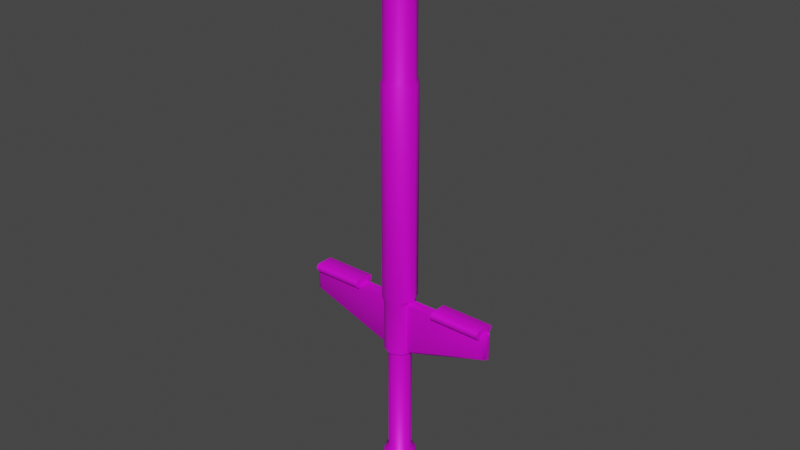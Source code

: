 # Source: baseStick.blend  (saved by Blender 2.83.19; exported with 4.5.12 LTS)
import bpy
from mathutils import Matrix  # noqa: F401  (used for matrix-valued properties, if any)

bpy.ops.wm.read_factory_settings(use_empty=True)
scene = bpy.context.scene
scene.name = 'Scene'

# ---- collections
col_object = bpy.data.collections.new('Object'); scene.collection.children.link(col_object)
col_scene = bpy.data.collections.new('Scene'); scene.collection.children.link(col_scene)

# ---- images (referenced by path relative to the original .blend; pixels are not part of the script)
import os
ASSET_DIR = os.environ.get("B2B_ASSET_DIR", "")  # directory of the original .blend (textures are referenced by path, not embedded)
HERE = os.path.dirname(os.path.abspath(__file__))  # packed textures are extracted next to this script under _unpacked/

def load_image(name, relpath, width, height, colorspace="sRGB"):
    """Load a texture the original file referenced (path relative to the .blend, or extracted next to this script)."""
    p = next((c for c in (os.path.join(HERE, relpath), os.path.join(ASSET_DIR, relpath)) if relpath and os.path.exists(c)), "")
    if p:
        img = bpy.data.images.load(p, check_existing=True)
        img.name = name
    else:  # same state as the original file: an image datablock whose file is absent (Cycles renders it pink)
        img = bpy.data.images.new(name, width, height)
        img.source = "FILE"
        img.filepath = "//" + (relpath or name)
    img.colorspace_settings.name = colorspace
    return img
img_uv_basestick_lime_png = load_image('uv_baseStick_lime.png', 'uv_baseStick_lime.png', 1024, 1024, 'sRGB')
img_sp_basestick_png = load_image('sp_basestick.png', 'sp_basestick.png', 1024, 1024, 'sRGB')

# ---- materials (node trees are filled in below, after node groups)
mat_material = bpy.data.materials.new('Material')
mat_material.diffuse_color = (0.8, 0.006427, 0.1208, 1.0)

# ---- node groups
ng_auto_smooth = bpy.data.node_groups.new('Auto Smooth', 'GeometryNodeTree')
_s = ng_auto_smooth.interface.new_socket(name='Geometry', in_out='OUTPUT', socket_type='NodeSocketGeometry')
_s = ng_auto_smooth.interface.new_socket(name='Geometry', in_out='INPUT', socket_type='NodeSocketGeometry')
_s = ng_auto_smooth.interface.new_socket(name='Angle', in_out='INPUT', socket_type='NodeSocketFloat')
_s.subtype = 'ANGLE'
_s.min_value = 0.0
_s.max_value = 3.142
ng_auto_smooth.is_modifier = True
_N = ng_auto_smooth.nodes; _L = ng_auto_smooth.links
n0 = _N.new('NodeGroupOutput'); n0.name = 'Group Output'; n0.location = (480, -100)
n1 = _N.new('NodeGroupInput'); n1.name = 'Group Input'; n1.location = (-420, -300)
n2 = _N.new('NodeGroupInput'); n2.name = 'Group Input.001'; n2.location = (-60, -100)
n3 = _N.new('GeometryNodeSetShadeSmooth'); n3.name = 'Set Shade Smooth'; n3.location = (120, -100)
n3.domain = 'EDGE'
n4 = _N.new('GeometryNodeSetShadeSmooth'); n4.name = 'Set Shade Smooth.001'; n4.location = (300, -100)
n5 = _N.new('GeometryNodeInputMeshEdgeAngle'); n5.name = 'Edge Angle'; n5.location = (-420, -220)
n6 = _N.new('GeometryNodeInputEdgeSmooth'); n6.name = 'Is Edge Smooth'; n6.location = (-60, -160)
n7 = _N.new('GeometryNodeInputShadeSmooth'); n7.name = 'Is Face Smooth'; n7.location = (-240, -340)
n8 = _N.new('FunctionNodeBooleanMath'); n8.name = 'Boolean Math'; n8.location = (-60, -220)
n9 = _N.new('FunctionNodeCompare'); n9.name = 'Compare'; n9.location = (-240, -180)
n9.operation = 'LESS_EQUAL'
_L.new(n5.outputs[0], n9.inputs[0])
_L.new(n4.outputs[0], n0.inputs[0])
_L.new(n1.outputs[1], n9.inputs[1])
_L.new(n9.outputs[0], n8.inputs[0])
_L.new(n7.outputs[0], n8.inputs[1])
_L.new(n2.outputs[0], n3.inputs[0])
_L.new(n6.outputs[0], n3.inputs[1])
_L.new(n3.outputs[0], n4.inputs[0])
_L.new(n8.outputs[0], n3.inputs[2])
n0.is_active_output = True

# ---- material node trees
mat_material.use_nodes = True; mat_material.node_tree.nodes.clear()
_N = mat_material.node_tree.nodes; _L = mat_material.node_tree.links
n0 = _N.new('ShaderNodeOutputMaterial'); n0.name = 'Material Output'; n0.location = (300, 300)
n1 = _N.new('ShaderNodeBsdfPrincipled'); n1.name = 'Principled BSDF'; n1.location = (22, 324)
n1.distribution = 'GGX'
n1.subsurface_method = 'BURLEY'
n1.inputs[3].default_value = 1.45
n1.inputs[27].default_value = (0.0, 0.0, 0.0, 1.0)
n1.inputs[28].default_value = 1.0
n2 = _N.new('ShaderNodeTexImage'); n2.name = 'Image Texture'; n2.location = (-343, 427)
n2.image = img_uv_basestick_lime_png
n2.interpolation = 'Closest'
n3 = _N.new('ShaderNodeTexImage'); n3.name = 'Image Texture.001'; n3.location = (-348, 88)
n3.image = img_sp_basestick_png
_L.new(n1.outputs[0], n0.inputs[0])
_L.new(n2.outputs[0], n1.inputs[0])
_L.new(n3.outputs[0], n1.inputs[1])
n0.is_active_output = True

# ---- world
world_world = bpy.data.worlds.new('World'); scene.world = world_world
world_world.use_nodes = True; world_world.node_tree.nodes.clear()
_N = world_world.node_tree.nodes; _L = world_world.node_tree.links
n0 = _N.new('ShaderNodeOutputWorld'); n0.name = 'World Output'; n0.location = (300, 300)
n1 = _N.new('ShaderNodeBackground'); n1.name = 'Background'; n1.location = (10, 300)
n1.inputs[0].default_value = (0.05088, 0.05088, 0.05088, 1.0)
_L.new(n1.outputs[0], n0.inputs[0])
n0.is_active_output = True
world_world.color = (0.05088, 0.05088, 0.05088)
world_world.use_sun_shadow = False
world_world.sun_shadow_jitter_overblur = 0.0

# ---- meshes
me_circle_002 = bpy.data.meshes.new('Circle.002')
me_circle_002.from_pydata([(0.0, 0.022, 0.2547), (1.923e-09, -0.022, 0.2547), (0.022, 2.623e-10, 0.2547), (0.01556, 0.01556, 0.2547), (0.0, 0.022, 0.5274), (1.923e-09, -0.022, 0.5274), (0.01556, -0.01556, 0.5274), (0.022, 2.623e-10, 0.5274), (0.01556, 0.01556, 0.5274), (0.01556, -0.01556, 0.2547), (1.164e-10, 0.0198, 0.2497), (1.847e-09, -0.0198, 0.2497), (1.164e-10, 0.0198, 0.1797), (1.847e-09, -0.0198, 0.1797), (0.014, 0.014, 0.1797), (3.201e-10, 0.01485, 0.1816), (1.618e-09, -0.01485, 0.1816), (0.0105, -0.0105, 0.1816), (0.01485, 1.879e-10, 0.1816), (0.0105, 0.0105, 0.1816), (3.201e-10, 0.01485, 0.03), (1.618e-09, -0.01485, 0.03), (0.0105, -0.0105, 0.03), (0.01485, 1.879e-10, 0.03), (0.0105, 0.0105, 0.03), (-1.746e-11, 0.02079, 0.02517), (1.8e-09, -0.02079, 0.02517), (0.0147, -0.0147, 0.02517), (0.02079, 2.485e-10, 0.02517), (0.0147, 0.0147, 0.02517), (0.014, -0.014, 0.2497), (0.014, 0.014, 0.2497), (0.0198, 2.474e-10, 0.1797), (0.014, -0.014, 0.1797), (0.01878, 0.007778, 0.5274), (0.0169, 0.007, 0.1797), (0.01268, 0.00525, 0.1816), (0.01268, 0.00525, 0.03), (0.01775, 0.00735, 0.02517), (0.01878, -0.007778, 0.5274), (0.01268, -0.00525, 0.1816), (0.01268, -0.00525, 0.03), (0.01775, -0.00735, 0.02517), (0.1329, 2.474e-10, 0.2497), (0.1329, 2.474e-10, 0.2178), (0.014, -0.014, 0.5324), (1.827e-09, -0.0198, 0.5324), (0.0169, -0.007, 0.5324), (0.0169, 0.007, 0.5324), (0.0198, 2.361e-10, 0.5324), (9.617e-11, 0.0198, 0.5324), (0.014, 0.014, 0.5324), (0.014, -0.014, 0.6774), (1.827e-09, -0.0198, 0.6774), (0.0169, -0.007, 0.6774), (0.0169, 0.007, 0.6774), (0.0198, 2.361e-10, 0.6774), (0.014, 0.014, 0.6774), (9.617e-10, 0.0198, 0.6774), (1.863e-09, 0.014, 0.6914), (1.863e-09, -8.655e-10, 0.6972), (1.863e-09, -0.014, 0.6914), (0.0, -0.014, 0.6634), (0.0, 2.361e-10, 0.6576), (0.0, 0.014, 0.6634), (0.03704, 0.014, 0.6914), (0.03704, 0.0198, 0.6774), (0.03704, -8.655e-10, 0.6972), (0.03704, -0.014, 0.6914), (0.03704, -0.0198, 0.6774), (0.03704, -0.014, 0.6634), (0.03704, 2.361e-10, 0.6576), (0.03704, 0.014, 0.6634), (0.04204, 0.01556, 0.6929), (0.04204, 0.022, 0.6774), (0.04204, -9.617e-10, 0.6994), (0.04204, -0.01556, 0.6929), (0.04204, -0.022, 0.6774), (0.04204, -0.01556, 0.6618), (0.04204, 2.623e-10, 0.6554), (0.04204, 0.01556, 0.6618), (0.192, 0.01556, 0.6929), (0.197, 0.014, 0.6634), (0.197, 2.361e-10, 0.6576), (0.192, 0.022, 0.6774), (0.192, -9.617e-10, 0.6994), (0.197, -0.014, 0.6634), (0.192, -0.01556, 0.6929), (0.197, -0.0198, 0.6774), (0.192, -0.022, 0.6774), (0.197, -0.014, 0.6914), (0.192, -0.01556, 0.6618), (0.197, -8.655e-10, 0.6972), (0.192, 2.623e-10, 0.6554), (0.197, 0.014, 0.6914), (0.192, 0.01556, 0.6618), (0.197, 0.0198, 0.6774), (-1.746e-11, 0.02079, 0.005133), (4.657e-10, 0.01523, 0.0), (1.557e-09, -0.01523, 0.0), (1.8e-09, -0.02079, 0.005133), (0.01077, -0.01077, 0.0), (0.0147, -0.0147, 0.005133), (0.01523, 2.328e-10, 0.0), (0.02079, 2.485e-10, 0.005133), (0.01077, 0.01077, 0.0), (0.0147, 0.0147, 0.005133), (0.013, 0.005386, 0.0), (0.01775, 0.00735, 0.005133), (0.013, -0.005386, 0.0), (0.01775, -0.00735, 0.005133), (0.0169, 0.007, 0.1832), (0.0182, 0.003859, 0.1797), (0.0182, -0.003859, 0.1797), (0.0169, -0.007, 0.1832), (0.0169, -0.007, 0.1797), (0.1313, 0.003867, 0.2497), (0.1267, 0.007, 0.2497), (0.1267, 0.007, 0.2201), (0.1313, 0.003863, 0.2178), (0.1267, -0.007, 0.2497), (0.1313, -0.003867, 0.2497), (0.1267, -0.007, 0.2201), (0.1313, -0.003863, 0.2178), (0.0169, 0.007, 0.2497), (0.0198, 4.657e-10, 0.2497), (0.014, -0.014, 0.2497), (0.01878, 0.007778, 0.2547), (0.01878, -0.007778, 0.2547), (0.0169, -0.007, 0.2497), (0.1267, 4.657e-10, 0.2497), (0.1255, -0.01407, 0.25), (0.1255, -0.01101, 0.2469), (0.05829, 0.01101, 0.2576), (0.05829, 0.01407, 0.2546), (0.1255, 0.01407, 0.2546), (0.1255, 0.01101, 0.2576), (0.05829, -0.01101, 0.2469), (0.05829, -0.01407, 0.25), (0.1255, -0.01101, 0.2576), (0.1255, -0.01407, 0.2546), (0.1255, 0.01101, 0.2469), (0.1255, 0.01407, 0.25), (0.05829, 0.01407, 0.25), (0.05829, 0.01101, 0.2469), (0.05829, -0.01407, 0.2546), (0.05829, -0.01101, 0.2576)], [], [(1, 9, 6, 5), (3, 0, 4, 8), (125, 129, 128, 2), (9, 1, 11, 30), (0, 3, 31, 10), (12, 14, 19, 15), (30, 11, 13, 33), (10, 31, 14, 12), (115, 33, 17, 40), (32, 18, 112), (33, 13, 16, 17), (37, 23, 28, 38), (15, 19, 24, 20), (40, 17, 22, 41), (36, 18, 23, 37), (17, 16, 21, 22), (22, 21, 26, 27), (20, 24, 29, 25), (41, 22, 27, 42), (28, 42, 110, 104), (42, 27, 102, 110), (27, 26, 100, 102), (38, 28, 104, 108), (18, 113, 115, 40), (33, 115, 114), (19, 36, 37, 24), (24, 37, 38, 29), (14, 35, 36, 19), (113, 32, 44, 123), (29, 38, 108, 106), (23, 41, 42, 28), (18, 40, 41, 23), (113, 18, 32), (43, 121, 123, 44), (36, 35, 112, 18), (113, 114, 115), (116, 43, 44, 119), (146, 139, 136, 133), (34, 8, 51, 48), (46, 45, 52, 53), (7, 34, 48, 49), (5, 6, 45, 46), (39, 7, 49, 47), (8, 4, 50, 51), (6, 39, 47, 45), (47, 49, 56, 54), (51, 50, 58, 57), (45, 47, 54, 52), (48, 51, 57, 55), (49, 48, 55, 56), (71, 72, 80, 79), (62, 63, 71, 70), (61, 53, 69, 68), (59, 60, 67, 65), (63, 64, 72, 71), (53, 62, 70, 69), (60, 61, 68, 67), (58, 59, 65, 66), (64, 58, 66, 72), (77, 78, 91, 89), (69, 70, 78, 77), (67, 68, 76, 75), (66, 65, 73, 74), (72, 66, 74, 80), (70, 71, 79, 78), (68, 69, 77, 76), (65, 67, 75, 73), (73, 75, 85, 81), (80, 74, 84, 95), (78, 79, 93, 91), (76, 77, 89, 87), (93, 95, 82, 83), (75, 76, 87, 85), (79, 80, 95, 93), (81, 85, 92, 94), (89, 91, 86, 88), (95, 84, 96, 82), (84, 81, 94, 96), (91, 93, 83, 86), (96, 94, 92, 90, 88, 86, 83, 82), (85, 87, 90, 92), (87, 89, 88, 90), (74, 73, 81, 84), (25, 29, 106, 97), (102, 100, 99, 101), (110, 102, 101, 109), (108, 104, 103, 107), (97, 106, 105, 98), (106, 108, 107, 105), (104, 110, 109, 103), (101, 99, 98, 105, 107, 103, 109), (112, 35, 111), (14, 111, 35), (113, 123, 122, 114), (116, 119, 118, 117), (120, 122, 123, 121), (111, 118, 119, 112), (32, 112, 119, 44), (137, 144, 141, 132), (143, 134, 135, 142), (137, 138, 145, 146, 133, 134, 143, 144), (131, 140, 145, 138), (116, 121, 43), (130, 120, 121), (125, 2, 127, 124), (31, 3, 127, 124), (3, 8, 34, 127), (7, 2, 127, 34), (126, 9, 128, 129), (2, 7, 39, 128), (39, 6, 9, 128), (117, 130, 116), (116, 130, 121), (125, 124, 117, 130), (120, 130, 125, 129), (114, 122, 120, 129), (117, 118, 111, 124), (30, 33, 114, 129), (31, 124, 111, 14), (137, 132, 131, 138), (141, 144, 143, 142), (145, 140, 139, 146), (135, 134, 133, 136), (141, 142, 135, 136, 139, 140, 131, 132)])
me_circle_002.polygons.foreach_set('use_smooth', [True] * 124)
_uv = me_circle_002.uv_layers.new(name='UVMap1')
_uv.uv.foreach_set('vector', [0.5458, 0.6829, 0.5055, 0.6829, 0.505, 0.03509, 0.5458, 0.03071, 0.4228, 0.6806, 0.3802, 0.685, 0.3843, 0.03035, 0.4248, 0.03507, 0.4634, 0.6939, 0.4832, 0.6958, 0.4843, 0.682, 0.4636, 0.6802, 0.5055, 0.6829, 0.5458, 0.6829, 0.5438, 0.6958, 0.5076, 0.6958, 0.3802, 0.685, 0.4228, 0.6806, 0.4236, 0.6943, 0.3841, 0.6993, 0.7473, 0.6721, 0.7148, 0.6554, 0.7243, 0.6469, 0.7487, 0.6594, 0.2999, 0.4478, 0.3364, 0.4478, 0.3364, 0.6162, 0.2999, 0.6162, 0.3364, 0.8187, 0.2999, 0.8187, 0.2999, 0.6502, 0.3364, 0.6502, 0.7083, 0.6043, 0.7148, 0.5873, 0.7243, 0.5958, 0.7195, 0.6086, 0.7018, 0.6214, 0.7146, 0.6214, 0.7054, 0.6307, 0.7148, 0.5873, 0.7473, 0.5706, 0.7487, 0.5833, 0.7243, 0.5958, 0.8902, 0.07543, 0.89, 0.09373, 0.8687, 0.09379, 0.8698, 0.07665, 0.3802, 0.8427, 0.3802, 0.8153, 0.7451, 0.8153, 0.7451, 0.8427, 0.3802, 0.7743, 0.3802, 0.7606, 0.7451, 0.7606, 0.7451, 0.7743, 0.3802, 0.8017, 0.3802, 0.788, 0.7451, 0.788, 0.7451, 0.8017, 0.3802, 0.7606, 0.3802, 0.7333, 0.7451, 0.7333, 0.7451, 0.7606, 0.889, 0.131, 0.891, 0.1709, 0.8634, 0.1789, 0.8671, 0.1297, 0.8873, 0.02356, 0.8876, 0.05752, 0.8664, 0.05832, 0.8653, 0.01698, 0.891, 0.1125, 0.889, 0.131, 0.8671, 0.1297, 0.8702, 0.112, 0.8687, 0.09379, 0.8702, 0.112, 0.8297, 0.1085, 0.8323, 0.09508, 0.8702, 0.112, 0.8671, 0.1297, 0.8267, 0.1235, 0.8297, 0.1085, 0.8671, 0.1297, 0.8634, 0.1789, 0.8, 0.1543, 0.8267, 0.1235, 0.8698, 0.07665, 0.8687, 0.09379, 0.8323, 0.09508, 0.8296, 0.08083, 0.7146, 0.6214, 0.7054, 0.612, 0.7083, 0.6043, 0.7195, 0.6086, 0.2999, 0.6162, 0.2817, 0.6162, 0.2817, 0.6079, 0.3802, 0.8153, 0.3802, 0.8017, 0.7451, 0.8017, 0.7451, 0.8153, 0.8876, 0.05752, 0.8902, 0.07543, 0.8698, 0.07665, 0.8664, 0.05832, 0.7148, 0.6554, 0.7083, 0.6384, 0.7195, 0.6341, 0.7243, 0.6469, 0.01698, 0.4577, 0.02702, 0.4582, 0.1186, 0.7304, 0.1086, 0.7299, 0.8664, 0.05832, 0.8698, 0.07665, 0.8296, 0.08083, 0.8273, 0.06585, 0.89, 0.09373, 0.891, 0.1125, 0.8702, 0.112, 0.8687, 0.09379, 0.3802, 0.788, 0.3802, 0.7743, 0.7451, 0.7743, 0.7451, 0.788, 0.7054, 0.612, 0.7146, 0.6214, 0.7018, 0.6214, 0.2059, 0.7355, 0.2059, 0.7455, 0.129, 0.7455, 0.129, 0.7355, 0.7195, 0.6341, 0.7083, 0.6384, 0.7054, 0.6307, 0.7146, 0.6214, 0.2735, 0.6162, 0.2817, 0.6079, 0.2817, 0.6162, 0.2059, 0.7254, 0.2059, 0.7355, 0.129, 0.7355, 0.129, 0.7254, 0.6723, 0.3571, 0.6723, 0.5251, 0.6172, 0.5251, 0.6172, 0.3571, 0.4448, 0.03463, 0.4248, 0.03507, 0.4256, 0.02161, 0.4451, 0.0211, 0.983, 0.6783, 0.9465, 0.6783, 0.9465, 0.3293, 0.983, 0.3293, 0.4652, 0.03591, 0.4448, 0.03463, 0.4451, 0.0211, 0.4652, 0.02226, 0.5458, 0.03071, 0.505, 0.03509, 0.5042, 0.02181, 0.5421, 0.01698, 0.4851, 0.0346, 0.4652, 0.03591, 0.4652, 0.02226, 0.4849, 0.02125, 0.4248, 0.03507, 0.3843, 0.03035, 0.388, 0.01719, 0.4256, 0.02161, 0.505, 0.03509, 0.4851, 0.0346, 0.4849, 0.02125, 0.5042, 0.02181, 0.9283, 0.6783, 0.9101, 0.6783, 0.9101, 0.3293, 0.9283, 0.3293, 0.8396, 0.6783, 0.8032, 0.6783, 0.8032, 0.3293, 0.8396, 0.3293, 0.9465, 0.6783, 0.9283, 0.6783, 0.9283, 0.3293, 0.9465, 0.3293, 0.8579, 0.6783, 0.8396, 0.6783, 0.8396, 0.3293, 0.8579, 0.3293, 0.8761, 0.6783, 0.8579, 0.6783, 0.8579, 0.3293, 0.8761, 0.3293, 0.3424, 0.4091, 0.3048, 0.4042, 0.3059, 0.391, 0.3462, 0.396, 0.8682, 0.8427, 0.8682, 0.8792, 0.779, 0.8792, 0.779, 0.8427, 0.8682, 0.7698, 0.8682, 0.8062, 0.779, 0.8062, 0.779, 0.7698, 0.01698, 0.816, 0.01698, 0.7795, 0.1061, 0.7795, 0.1061, 0.816, 0.01698, 0.9254, 0.01698, 0.8889, 0.1061, 0.8889, 0.1061, 0.9254, 0.8682, 0.8062, 0.8682, 0.8427, 0.779, 0.8427, 0.779, 0.8062, 0.8682, 0.7333, 0.8682, 0.7698, 0.779, 0.7698, 0.779, 0.7333, 0.01698, 0.8525, 0.01698, 0.816, 0.1061, 0.816, 0.1061, 0.8525, 0.01698, 0.8889, 0.01698, 0.8525, 0.1061, 0.8525, 0.1061, 0.8889, 0.1023, 0.391, 0.06062, 0.3932, 0.05725, 0.03981, 0.09739, 0.04142, 0.1029, 0.4052, 0.06208, 0.4076, 0.06062, 0.3932, 0.1023, 0.391, 0.1846, 0.4036, 0.1437, 0.4042, 0.1435, 0.39, 0.1844, 0.3895, 0.2656, 0.4032, 0.2252, 0.4032, 0.2252, 0.3892, 0.2658, 0.3893, 0.3048, 0.4042, 0.2656, 0.4032, 0.2658, 0.3893, 0.3059, 0.391, 0.06208, 0.4076, 0.02136, 0.4138, 0.01698, 0.3991, 0.06062, 0.3932, 0.1437, 0.4042, 0.1029, 0.4052, 0.1023, 0.391, 0.1435, 0.39, 0.2252, 0.4032, 0.1846, 0.4036, 0.1844, 0.3895, 0.2252, 0.3892, 0.2252, 0.3892, 0.1844, 0.3895, 0.1788, 0.0413, 0.2197, 0.04074, 0.3059, 0.391, 0.2658, 0.3893, 0.2608, 0.03975, 0.3026, 0.03758, 0.06062, 0.3932, 0.01698, 0.3991, 0.01698, 0.03476, 0.05725, 0.03981, 0.1435, 0.39, 0.1023, 0.391, 0.09739, 0.04142, 0.138, 0.04161, 0.3462, 0.0317, 0.3026, 0.03758, 0.3011, 0.02321, 0.3418, 0.01698, 0.1844, 0.3895, 0.1435, 0.39, 0.138, 0.04161, 0.1788, 0.0413, 0.3462, 0.396, 0.3059, 0.391, 0.3026, 0.03758, 0.3462, 0.0317, 0.2197, 0.04074, 0.1788, 0.0413, 0.1786, 0.02717, 0.2194, 0.02657, 0.09739, 0.04142, 0.05725, 0.03981, 0.05834, 0.02654, 0.09763, 0.0276, 0.3026, 0.03758, 0.2608, 0.03975, 0.2603, 0.02553, 0.3011, 0.02321, 0.2608, 0.03975, 0.2197, 0.04074, 0.2194, 0.02657, 0.2603, 0.02553, 0.05725, 0.03981, 0.01698, 0.03476, 0.02081, 0.02166, 0.05834, 0.02654, 0.6421, 0.6587, 0.6056, 0.6587, 0.5798, 0.6329, 0.5798, 0.5964, 0.6056, 0.5706, 0.6421, 0.5706, 0.6678, 0.5964, 0.6678, 0.6329, 0.1788, 0.0413, 0.138, 0.04161, 0.1379, 0.02756, 0.1786, 0.02717, 0.138, 0.04161, 0.09739, 0.04142, 0.09763, 0.0276, 0.1379, 0.02756, 0.2658, 0.3893, 0.2252, 0.3892, 0.2197, 0.04074, 0.2608, 0.03975, 0.8653, 0.01698, 0.8664, 0.05832, 0.8273, 0.06585, 0.8061, 0.03061, 0.8267, 0.1235, 0.8, 0.1543, 0.7902, 0.1325, 0.8137, 0.1166, 0.8297, 0.1085, 0.8267, 0.1235, 0.8137, 0.1166, 0.8161, 0.1052, 0.8296, 0.08083, 0.8323, 0.09508, 0.8196, 0.095, 0.815, 0.08447, 0.8061, 0.03061, 0.8273, 0.06585, 0.8138, 0.07213, 0.791, 0.05102, 0.8273, 0.06585, 0.8296, 0.08083, 0.815, 0.08447, 0.8138, 0.07213, 0.8323, 0.09508, 0.8297, 0.1085, 0.8161, 0.1052, 0.8196, 0.095, 0.8137, 0.1166, 0.7902, 0.1325, 0.791, 0.05102, 0.8138, 0.07213, 0.815, 0.08447, 0.8196, 0.095, 0.8161, 0.1052, 0.2735, 0.6502, 0.2817, 0.6502, 0.2817, 0.6585, 0.2999, 0.6502, 0.2817, 0.6585, 0.2817, 0.6502, 0.5798, 0.2877, 0.6789, 0.02277, 0.6863, 0.03535, 0.5908, 0.2922, 0.2059, 0.7254, 0.129, 0.7254, 0.1346, 0.712, 0.2059, 0.712, 0.7562, 0.03064, 0.6863, 0.03535, 0.6789, 0.02277, 0.7553, 0.01698, 0.04571, 0.4478, 0.1346, 0.712, 0.1263, 0.7239, 0.03474, 0.4518, 0.02702, 0.4582, 0.03474, 0.4518, 0.1263, 0.7239, 0.1186, 0.7304, 0.7055, 0.3571, 0.7606, 0.3571, 0.7606, 0.5251, 0.7055, 0.5251, 0.5948, 0.3571, 0.6064, 0.3571, 0.6064, 0.5251, 0.5948, 0.5251, 0.6723, 0.3302, 0.68, 0.3379, 0.68, 0.3494, 0.6723, 0.3571, 0.6172, 0.3571, 0.6096, 0.3494, 0.6096, 0.3379, 0.6172, 0.3302, 0.6947, 0.5251, 0.6831, 0.5251, 0.6831, 0.3571, 0.6947, 0.3571, 0.2134, 0.7231, 0.232, 0.7231, 0.2227, 0.7269, 0.2227, 0.712, 0.2396, 0.712, 0.232, 0.7231, 0.4634, 0.6939, 0.4636, 0.6802, 0.4435, 0.6812, 0.4436, 0.6949, 0.4236, 0.6943, 0.4228, 0.6806, 0.4435, 0.6812, 0.4436, 0.6949, 0.4228, 0.6806, 0.4248, 0.03507, 0.4448, 0.03463, 0.4435, 0.6812, 0.4652, 0.03591, 0.4636, 0.6802, 0.4435, 0.6812, 0.4448, 0.03463, 0.5028, 0.6968, 0.5055, 0.6829, 0.4843, 0.682, 0.4832, 0.6958, 0.4636, 0.6802, 0.4652, 0.03591, 0.4851, 0.0346, 0.4843, 0.682, 0.4851, 0.0346, 0.505, 0.03509, 0.5055, 0.6829, 0.4843, 0.682, 0.2059, 0.712, 0.2227, 0.712, 0.2134, 0.7231, 0.2134, 0.7231, 0.2227, 0.712, 0.232, 0.7231, 0.2227, 0.4547, 0.2059, 0.4478, 0.2059, 0.712, 0.2227, 0.712, 0.2396, 0.712, 0.2227, 0.712, 0.2227, 0.4547, 0.2396, 0.4478, 0.5908, 0.2922, 0.6863, 0.03535, 0.7562, 0.03064, 0.7562, 0.2953, 0.2059, 0.712, 0.1346, 0.712, 0.04571, 0.4478, 0.2059, 0.4478, 0.2999, 0.4478, 0.2999, 0.6162, 0.2817, 0.6079, 0.2817, 0.4478, 0.2999, 0.8187, 0.2817, 0.8187, 0.2817, 0.6585, 0.2999, 0.6502, 0.7055, 0.3571, 0.7055, 0.5251, 0.6947, 0.5251, 0.6947, 0.3571, 0.584, 0.5251, 0.584, 0.3571, 0.5948, 0.3571, 0.5948, 0.5251, 0.6831, 0.3571, 0.6831, 0.5251, 0.6723, 0.5251, 0.6723, 0.3571, 0.6064, 0.5251, 0.6064, 0.3571, 0.6172, 0.3571, 0.6172, 0.5251, 0.6172, 0.552, 0.6096, 0.5443, 0.6096, 0.5328, 0.6172, 0.5251, 0.6723, 0.5251, 0.68, 0.5328, 0.68, 0.5443, 0.6723, 0.552])
me_circle_002.materials.append(mat_material)
me_circle_002.use_remesh_fix_poles = True
me_circle_002.use_remesh_preserve_attributes = False
me_circle_002.use_mirror_vertex_groups = False
me_circle_002.update()

# ---- objects
ob_basestick = bpy.data.objects.new('baseStick', me_circle_002)

# ---- transforms, parenting, visibility, modifiers, constraints
ob_basestick.location = (0.0, 0.0, 0.0)
ob_basestick.show_in_front = True
ob_basestick.lineart.crease_threshold = 0.0
_m = ob_basestick.modifiers.new('Mirror', 'MIRROR')
_m = ob_basestick.modifiers.new('Auto Smooth', 'NODES')
_m.node_group = ng_auto_smooth
_gi = [s.identifier for s in ng_auto_smooth.interface.items_tree if s.item_type == 'SOCKET' and s.in_out == 'INPUT']
_m[_gi[1]] = 0.8727  # Angle

# ---- collection membership
col_object.objects.link(ob_basestick)

# ---- scene / render settings (as saved in the file)
scene.frame_start = 1; scene.frame_end = 40; scene.frame_set(86)
scene.render.engine = 'CYCLES'
scene.cycles.use_denoising = False
scene.cycles.samples = 128
scene.cycles.sampling_pattern = 'TABULATED_SOBOL'
scene.cycles.use_adaptive_sampling = False
scene.cycles.use_light_tree = False
scene.view_settings.view_transform = 'Filmic'
bpy.context.view_layer.update()

# ---- added for rendering (the .blend has no active camera and no usable light): camera, sun
cam_auto = bpy.data.cameras.new('AutoCamera')
cam_auto.lens = 50.0
cam_auto.sensor_width = 36.0
cam_auto.clip_end = 1000.0
ob_auto_camera = bpy.data.objects.new('AutoCamera', cam_auto)
scene.collection.objects.link(ob_auto_camera)
ob_auto_camera.location = (0.743841, -0.892609, 0.944755)
ob_auto_camera.rotation_euler = (1.09748, -7.21219e-08, 0.694738)
scene.camera = ob_auto_camera
light_auto_sun = bpy.data.lights.new('AutoSun', 'SUN')
light_auto_sun.energy = 3.0
light_auto_sun.angle = 0.0523599
ob_auto_sun = bpy.data.objects.new('AutoSun', light_auto_sun)
scene.collection.objects.link(ob_auto_sun)
ob_auto_sun.rotation_euler = (0.872665, 0.174533, 0.523599)
bpy.context.view_layer.update()
